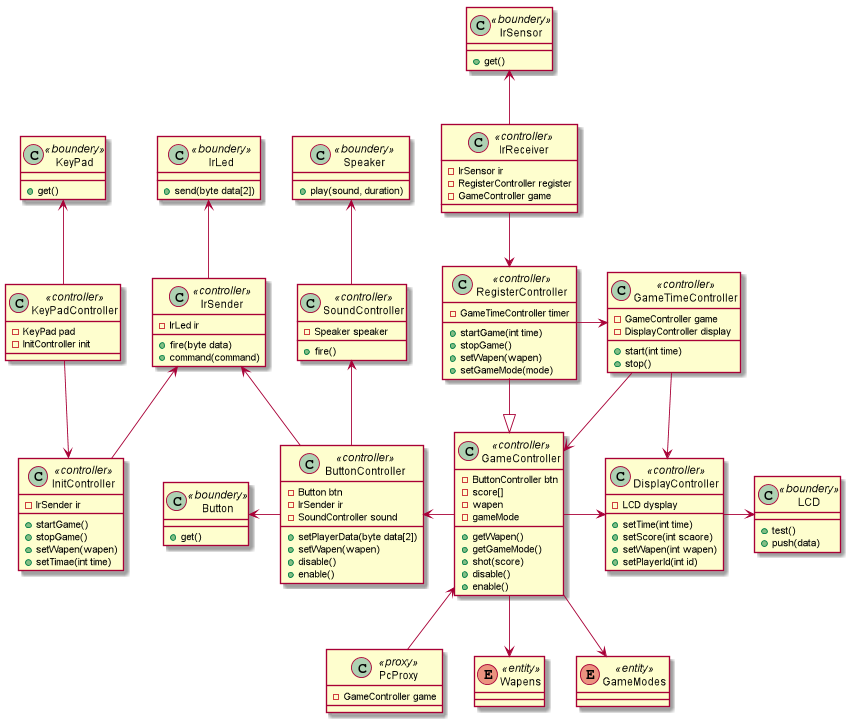

The diagram above was rendered by PlantUML. Its source (embedded in the PNG):
@startuml

class LCD <<boundery>> {
    +test()
    +push(data)
}
class IrSensor <<boundery>> {
    +get()
}
class IrLed <<boundery>> {
    +send(byte data[2])
}
class Button <<boundery>> {
    +get()
}
class Speaker <<boundery>> {
    +play(sound, duration)
}
class KeyPad <<boundery>> {
    +get()
}

class DisplayController <<controller>> {
    -LCD dysplay
    +setTime(int time)
    +setScore(int scaore)
    +setWapen(int wapen)
    +setPlayerId(int id)
}
class IrReceiver <<controller>> {
    -IrSensor ir
    -RegisterController register
    -GameController game
}
class IrSender <<controller>> {
    -IrLed ir
    +fire(byte data)
    +command(command)
}
class ButtonController <<controller>> {
    -Button btn
    -IrSender ir
    -SoundController sound
    +setPlayerData(byte data[2])
    +setWapen(wapen)
    +disable()
    +enable()
}
class SoundController <<controller>> {
    -Speaker speaker
    +fire()
}
class KeyPadController <<controller>> {
    -KeyPad pad
    -InitController init
}

class PcProxy <<proxy>> {
    -GameController game
}

class GameController <<controller>> {
    -ButtonController btn
    -score[]
    -wapen
    -gameMode

    +getWapen()
    +getGameMode()

    +shot(score)
    +disable()
    +enable()
}
class GameTimeController <<controller>> {
    -GameController game
    -DisplayController display
    +start(int time)
    +stop()
}
class InitController <<controller>> {
    -IrSender ir
    +startGame()
    +stopGame()
    +setWapen(wapen)
    +setTimae(int time)
}
class RegisterController <<controller>> {
    -GameTimeController timer
    +startGame(int time)
    +stopGame()

    +setWapen(wapen)
    +setGameMode(mode)
}

enum Wapens <<entity>>
enum GameModes <<entity>>

DisplayController -> LCD
IrSensor <-- IrReceiver
IrLed <-- IrSender
Button <- ButtonController
Speaker <-- SoundController
KeyPad <-- KeyPadController

IrReceiver --> RegisterController
RegisterController --|> GameController

RegisterController -> GameTimeController
GameTimeController --> GameController
GameTimeController --> DisplayController
GameController -> DisplayController
'InitController --> GameController

IrSender <-- ButtonController
IrSender <-- InitController
KeyPadController --> InitController

ButtonController <- GameController
SoundController <-- ButtonController

GameController --> Wapens
GameController --> GameModes
GameController <-- PcProxy

@enduml